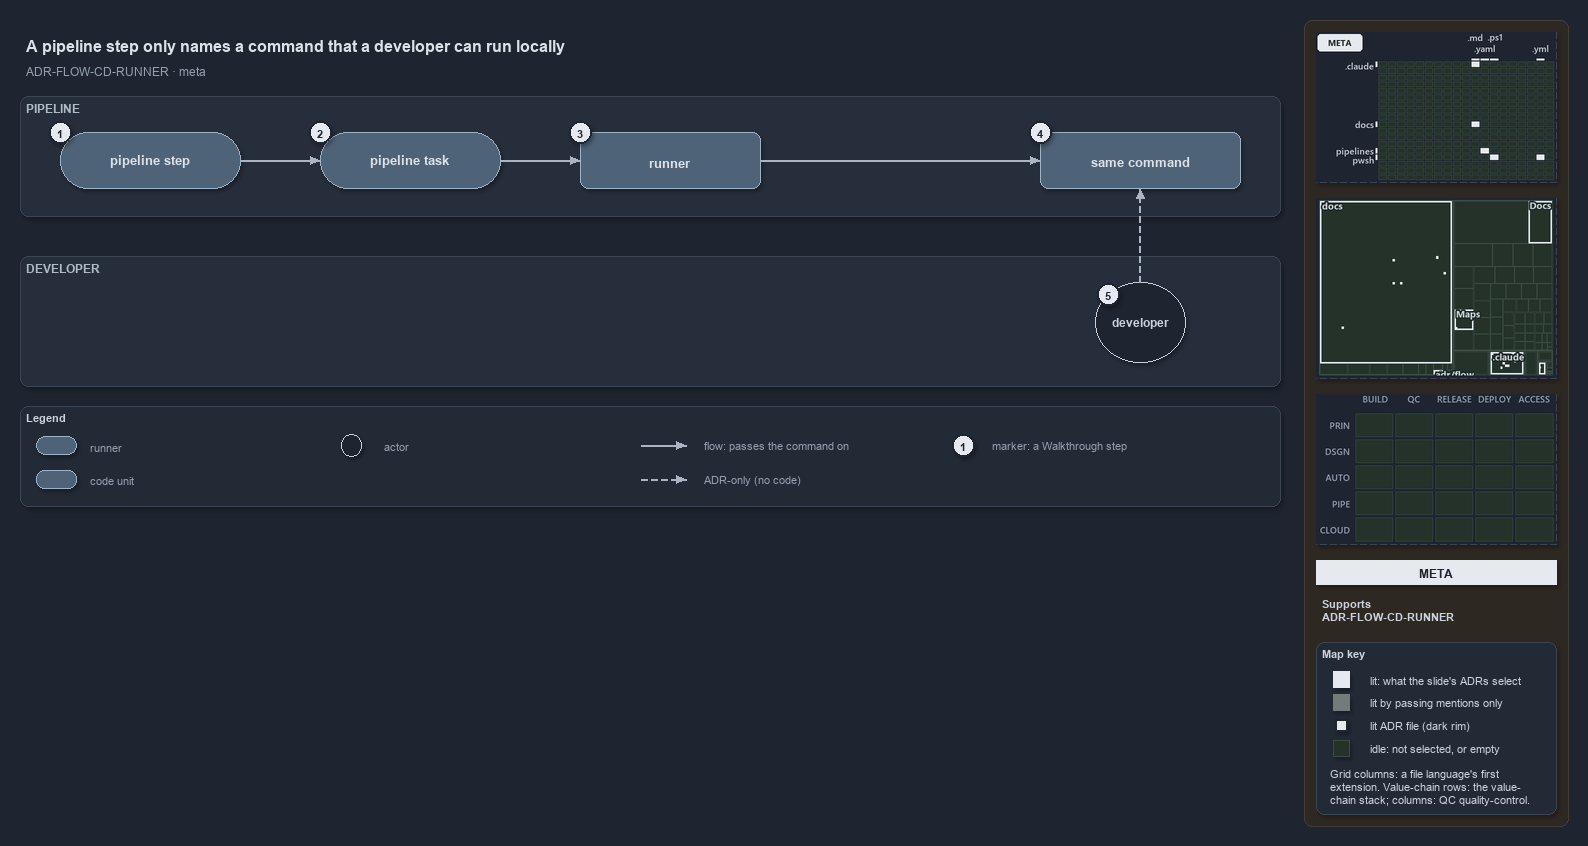

The diagram above was exported from draw.io. Its source (the exported page's mxGraphModel, read from the mxfile embedded in the PNG):
<mxGraphModel dx="1024" dy="768" grid="0" gridSize="10" guides="1" tooltips="1" connect="1" arrows="1" fold="1" page="1" pageScale="1" pageWidth="1572" pageHeight="600" background="#1E2430" math="0" shadow="1">
  <root>
    <mxCell id="0" />
    <mxCell id="1" parent="0" />
    <mxCell id="sidebar-bg" value="" style="rounded=1;arcSize=2;html=1;fillColor=#2E2823;strokeColor=#453C33;shadow=0;" vertex="1" parent="1">
      <mxGeometry x="1304" y="4" width="264" height="806" as="geometry" />
    </mxCell>
    <mxCell id="title" value="A pipeline step only names a command that a developer can run locally" style="text;html=1;align=left;verticalAlign=middle;fontSize=16;fontStyle=1;fontColor=#DDE2E9;" vertex="1" parent="1">
      <mxGeometry x="20" y="14" width="1260" height="30" as="geometry" />
    </mxCell>
    <mxCell id="subtitle" value="ADR-FLOW-CD-RUNNER &amp;#183; meta" style="text;html=1;align=left;verticalAlign=middle;fontSize=12;fontColor=#949FAE;" vertex="1" parent="1">
      <mxGeometry x="20" y="44" width="1240" height="20" as="geometry" />
    </mxCell>
    <mxCell id="band-pipeline" value="PIPELINE" style="rounded=1;html=1;arcSize=3;fillColor=#262E3B;strokeColor=#3A4555;verticalAlign=top;align=left;spacingLeft=8;fontStyle=1;fontSize=12;fontColor=#B0BAC7;" vertex="1" parent="1">
      <mxGeometry x="20" y="80" width="1260" height="120" as="geometry" />
    </mxCell>
    <mxCell id="band-dev" value="DEVELOPER" style="rounded=1;html=1;arcSize=3;fillColor=#262E3B;strokeColor=#3A4555;verticalAlign=top;align=left;spacingLeft=8;fontStyle=1;fontSize=12;fontColor=#B0BAC7;" vertex="1" parent="1">
      <mxGeometry x="20" y="240" width="1260" height="130" as="geometry" />
    </mxCell>
    <mxCell id="step" value="&lt;b&gt;pipeline step&lt;/b&gt;" style="rounded=1;arcSize=50;whiteSpace=wrap;html=1;fillColor=#4E6378;strokeColor=#9FB3C8;fontSize=13;fontColor=#DDE2E9;" vertex="1" parent="1">
      <mxGeometry x="60" y="116" width="180" height="56" as="geometry" />
    </mxCell>
    <mxCell id="task" value="&lt;b&gt;pipeline task&lt;/b&gt;" style="rounded=1;arcSize=50;whiteSpace=wrap;html=1;fillColor=#4E6378;strokeColor=#9FB3C8;fontSize=13;fontColor=#DDE2E9;" vertex="1" parent="1">
      <mxGeometry x="320" y="116" width="180" height="56" as="geometry" />
    </mxCell>
    <mxCell id="runner" value="&lt;b&gt;runner&lt;/b&gt;" style="rounded=1;whiteSpace=wrap;html=1;arcSize=20;fillColor=#4E6378;strokeColor=#9FB3C8;fontSize=13;fontColor=#DDE2E9;" vertex="1" parent="1">
      <mxGeometry x="580" y="116" width="180" height="56" as="geometry" />
    </mxCell>
    <mxCell id="command" value="&lt;b&gt;same command&lt;/b&gt;" style="rounded=1;whiteSpace=wrap;html=1;arcSize=20;fillColor=#4E6378;strokeColor=#9FB3C8;fontSize=13;fontColor=#DDE2E9;" vertex="1" parent="1">
      <mxGeometry x="1040" y="116" width="200" height="56" as="geometry" />
    </mxCell>
    <mxCell id="dev" value="&lt;b&gt;developer&lt;/b&gt;" style="ellipse;whiteSpace=wrap;html=1;fillColor=#1E2430;strokeColor=#C7D0DB;fontSize=12;fontColor=#CDD3DC;" vertex="1" parent="1">
      <mxGeometry x="1095" y="266" width="90" height="80" as="geometry" />
    </mxCell>
    <mxCell id="p-edge-step-task-a" value="" style="text;html=1;strokeColor=none;fillColor=none;" vertex="1" parent="1">
      <mxGeometry x="240" y="144" width="1" height="1" as="geometry" />
    </mxCell>
    <mxCell id="p-edge-step-task-b" value="" style="text;html=1;strokeColor=none;fillColor=none;" vertex="1" parent="1">
      <mxGeometry x="320" y="144" width="1" height="1" as="geometry" />
    </mxCell>
    <mxCell id="edge-step-task" value="" style="edgeStyle=orthogonalEdgeStyle;rounded=1;html=1;fontSize=10;endArrow=block;strokeColor=#AAB4C3;fontColor=#CDD3DC;shadow=0;" edge="1" parent="1" source="p-edge-step-task-a" target="p-edge-step-task-b">
      <mxGeometry relative="1" as="geometry" />
    </mxCell>
    <mxCell id="p-edge-task-runner-a" value="" style="text;html=1;strokeColor=none;fillColor=none;" vertex="1" parent="1">
      <mxGeometry x="500" y="144" width="1" height="1" as="geometry" />
    </mxCell>
    <mxCell id="p-edge-task-runner-b" value="" style="text;html=1;strokeColor=none;fillColor=none;" vertex="1" parent="1">
      <mxGeometry x="580" y="144" width="1" height="1" as="geometry" />
    </mxCell>
    <mxCell id="edge-task-runner" value="" style="edgeStyle=orthogonalEdgeStyle;rounded=1;html=1;fontSize=10;endArrow=block;strokeColor=#AAB4C3;fontColor=#CDD3DC;shadow=0;" edge="1" parent="1" source="p-edge-task-runner-a" target="p-edge-task-runner-b">
      <mxGeometry relative="1" as="geometry" />
    </mxCell>
    <mxCell id="p-edge-runner-command-a" value="" style="text;html=1;strokeColor=none;fillColor=none;" vertex="1" parent="1">
      <mxGeometry x="760" y="144" width="1" height="1" as="geometry" />
    </mxCell>
    <mxCell id="p-edge-runner-command-b" value="" style="text;html=1;strokeColor=none;fillColor=none;" vertex="1" parent="1">
      <mxGeometry x="1040" y="144" width="1" height="1" as="geometry" />
    </mxCell>
    <mxCell id="edge-runner-command" value="" style="edgeStyle=orthogonalEdgeStyle;rounded=1;html=1;fontSize=10;endArrow=block;strokeColor=#AAB4C3;fontColor=#CDD3DC;shadow=0;" edge="1" parent="1" source="p-edge-runner-command-a" target="p-edge-runner-command-b">
      <mxGeometry relative="1" as="geometry" />
    </mxCell>
    <mxCell id="p-edge-dev-command-a" value="" style="text;html=1;strokeColor=none;fillColor=none;" vertex="1" parent="1">
      <mxGeometry x="1140" y="266" width="1" height="1" as="geometry" />
    </mxCell>
    <mxCell id="p-edge-dev-command-b" value="" style="text;html=1;strokeColor=none;fillColor=none;" vertex="1" parent="1">
      <mxGeometry x="1140" y="172" width="1" height="1" as="geometry" />
    </mxCell>
    <mxCell id="edge-dev-command" value="" style="edgeStyle=orthogonalEdgeStyle;rounded=1;html=1;fontSize=10;endArrow=block;strokeColor=#AAB4C3;dashed=1;fontColor=#CDD3DC;shadow=0;" edge="1" parent="1" source="p-edge-dev-command-a" target="p-edge-dev-command-b">
      <mxGeometry relative="1" as="geometry" />
    </mxCell>
    <mxCell id="mark-1" value="1" style="ellipse;html=1;fillColor=#E6EAF0;strokeColor=#1E2430;strokeWidth=2;fontColor=#1E2430;fontStyle=1;fontSize=11;" vertex="1" parent="1">
      <mxGeometry x="49" y="105" width="22" height="22" as="geometry" />
    </mxCell>
    <mxCell id="mark-2" value="2" style="ellipse;html=1;fillColor=#E6EAF0;strokeColor=#1E2430;strokeWidth=2;fontColor=#1E2430;fontStyle=1;fontSize=11;" vertex="1" parent="1">
      <mxGeometry x="309" y="105" width="22" height="22" as="geometry" />
    </mxCell>
    <mxCell id="mark-3" value="3" style="ellipse;html=1;fillColor=#E6EAF0;strokeColor=#1E2430;strokeWidth=2;fontColor=#1E2430;fontStyle=1;fontSize=11;" vertex="1" parent="1">
      <mxGeometry x="569" y="105" width="22" height="22" as="geometry" />
    </mxCell>
    <mxCell id="mark-4" value="4" style="ellipse;html=1;fillColor=#E6EAF0;strokeColor=#1E2430;strokeWidth=2;fontColor=#1E2430;fontStyle=1;fontSize=11;" vertex="1" parent="1">
      <mxGeometry x="1029" y="105" width="22" height="22" as="geometry" />
    </mxCell>
    <mxCell id="mark-5" value="5" style="ellipse;html=1;fillColor=#E6EAF0;strokeColor=#1E2430;strokeWidth=2;fontColor=#1E2430;fontStyle=1;fontSize=11;" vertex="1" parent="1">
      <mxGeometry x="1097" y="267" width="22" height="22" as="geometry" />
    </mxCell>
    <mxCell id="legend" value="&lt;b&gt;Legend&lt;/b&gt;" style="rounded=1;whiteSpace=wrap;html=1;arcSize=6;fillColor=#222A36;strokeColor=#3A4555;align=left;verticalAlign=top;spacing=8;fontSize=11;fontColor=#CDD3DC;" vertex="1" parent="1">
      <mxGeometry x="20" y="390" width="1260" height="100" as="geometry" />
    </mxCell>
    <mxCell id="legend-0" value="" style="rounded=1;arcSize=50;whiteSpace=wrap;html=1;fillColor=#4E6378;strokeColor=#9FB3C8;fontColor=#DDE2E9;" vertex="1" parent="1">
      <mxGeometry x="36" y="420" width="40" height="18" as="geometry" />
    </mxCell>
    <mxCell id="legend-0-text" value="runner" style="text;html=1;align=left;verticalAlign=middle;fontSize=11;fontColor=#949FAE;" vertex="1" parent="1">
      <mxGeometry x="84" y="419" width="300" height="20" as="geometry" />
    </mxCell>
    <mxCell id="legend-1" value="" style="rounded=1;whiteSpace=wrap;html=1;arcSize=20;fillColor=#4E6378;strokeColor=#9FB3C8;fontColor=#DDE2E9;" vertex="1" parent="1">
      <mxGeometry x="36" y="454" width="40" height="18" as="geometry" />
    </mxCell>
    <mxCell id="legend-1-text" value="code unit" style="text;html=1;align=left;verticalAlign=middle;fontSize=11;fontColor=#949FAE;" vertex="1" parent="1">
      <mxGeometry x="84" y="453" width="300" height="20" as="geometry" />
    </mxCell>
    <mxCell id="legend-2" value="" style="ellipse;whiteSpace=wrap;html=1;fillColor=#1E2430;strokeColor=#C7D0DB;fontColor=#CDD3DC;" vertex="1" parent="1">
      <mxGeometry x="341" y="418" width="20" height="22" as="geometry" />
    </mxCell>
    <mxCell id="legend-2-text" value="actor" style="text;html=1;align=left;verticalAlign=middle;fontSize=11;fontColor=#949FAE;" vertex="1" parent="1">
      <mxGeometry x="378" y="419" width="300" height="20" as="geometry" />
    </mxCell>
    <mxCell id="p-legend-3-a" value="" style="text;html=1;strokeColor=none;fillColor=none;" vertex="1" parent="1">
      <mxGeometry x="640" y="429" width="1" height="1" as="geometry" />
    </mxCell>
    <mxCell id="p-legend-3-b" value="" style="text;html=1;strokeColor=none;fillColor=none;" vertex="1" parent="1">
      <mxGeometry x="686" y="429" width="1" height="1" as="geometry" />
    </mxCell>
    <mxCell id="legend-3" value="" style="edgeStyle=orthogonalEdgeStyle;rounded=1;html=1;fontSize=10;endArrow=block;strokeColor=#AAB4C3;fontColor=#CDD3DC;shadow=0;" edge="1" parent="1" source="p-legend-3-a" target="p-legend-3-b">
      <mxGeometry relative="1" as="geometry" />
    </mxCell>
    <mxCell id="legend-3-text" value="flow: passes the command on" style="text;html=1;align=left;verticalAlign=middle;fontSize=11;fontColor=#949FAE;" vertex="1" parent="1">
      <mxGeometry x="698" y="419" width="300" height="20" as="geometry" />
    </mxCell>
    <mxCell id="p-legend-4-a" value="" style="text;html=1;strokeColor=none;fillColor=none;" vertex="1" parent="1">
      <mxGeometry x="640" y="463" width="1" height="1" as="geometry" />
    </mxCell>
    <mxCell id="p-legend-4-b" value="" style="text;html=1;strokeColor=none;fillColor=none;" vertex="1" parent="1">
      <mxGeometry x="686" y="463" width="1" height="1" as="geometry" />
    </mxCell>
    <mxCell id="legend-4" value="" style="edgeStyle=orthogonalEdgeStyle;rounded=1;html=1;fontSize=10;endArrow=block;strokeColor=#AAB4C3;dashed=1;fontColor=#CDD3DC;shadow=0;" edge="1" parent="1" source="p-legend-4-a" target="p-legend-4-b">
      <mxGeometry relative="1" as="geometry" />
    </mxCell>
    <mxCell id="legend-4-text" value="ADR-only (no code)" style="text;html=1;align=left;verticalAlign=middle;fontSize=11;fontColor=#949FAE;" vertex="1" parent="1">
      <mxGeometry x="698" y="453" width="300" height="20" as="geometry" />
    </mxCell>
    <mxCell id="legend-5" value="1" style="ellipse;html=1;fillColor=#E6EAF0;strokeColor=#1E2430;strokeWidth=2;fontColor=#1E2430;fontStyle=1;fontSize=11;" vertex="1" parent="1">
      <mxGeometry x="952" y="418" width="22" height="22" as="geometry" />
    </mxCell>
    <mxCell id="legend-5-text" value="marker: a Walkthrough step" style="text;html=1;align=left;verticalAlign=middle;fontSize=11;fontColor=#949FAE;" vertex="1" parent="1">
      <mxGeometry x="986" y="419" width="320" height="20" as="geometry" />
    </mxCell>
    <mxCell id="minimap-grid" value="" style="shape=image;html=1;imageAspect=0;aspect=fixed;verticalLabelPosition=bottom;strokeColor=#3A4555;dashed=1;fillColor=#222A36;image=data:image/png,(base64 omitted: 10524 chars);" vertex="1" parent="1">
      <mxGeometry x="1316" y="16" width="240" height="150" as="geometry" />
    </mxCell>
    <mxCell id="minimap-tree" value="" style="shape=image;html=1;imageAspect=0;aspect=fixed;verticalLabelPosition=bottom;strokeColor=#3A4555;dashed=1;fillColor=#222A36;image=data:image/png,(base64 omitted: 12236 chars);" vertex="1" parent="1">
      <mxGeometry x="1316" y="182" width="240" height="180" as="geometry" />
    </mxCell>
    <mxCell id="minimap-chain" value="" style="shape=image;html=1;imageAspect=0;aspect=fixed;verticalLabelPosition=bottom;strokeColor=#3A4555;dashed=1;fillColor=#222A36;image=data:image/png,(base64 omitted: 11912 chars);" vertex="1" parent="1">
      <mxGeometry x="1316" y="378" width="240" height="150" as="geometry" />
    </mxCell>
    <mxCell id="lens-badge" value="META" style="rounded=0;whiteSpace=wrap;html=1;align=center;verticalAlign=middle;fontSize=12;fontStyle=1;fontColor=#1E2430;fillColor=#E6EAF0;strokeColor=none;" vertex="1" parent="1">
      <mxGeometry x="1316" y="544" width="240" height="24" as="geometry" />
    </mxCell>
    <mxCell id="supports" value="&lt;b&gt;Supports&lt;/b&gt;&lt;br&gt;ADR-FLOW-CD-RUNNER" style="text;html=1;whiteSpace=wrap;align=left;verticalAlign=top;fontSize=11;fontColor=#CDD3DC;" vertex="1" parent="1">
      <mxGeometry x="1316" y="576" width="240" height="38" as="geometry" />
    </mxCell>
    <mxCell id="mapkey" value="&lt;b&gt;Map key&lt;/b&gt;" style="rounded=1;arcSize=6;whiteSpace=wrap;html=1;align=left;verticalAlign=top;fontSize=11;fontColor=#CDD3DC;fillColor=#222A36;strokeColor=#3A4555;spacingLeft=8;spacingTop=2;" vertex="1" parent="1">
      <mxGeometry x="1316" y="626" width="240" height="172" as="geometry" />
    </mxCell>
    <mxCell id="mapkey-lit" value="" style="rounded=0;html=1;fillColor=#E6EAF0;strokeColor=#E6EAF0;" vertex="1" parent="1">
      <mxGeometry x="1333.0" y="655.0" width="16" height="16" as="geometry" />
    </mxCell>
    <mxCell id="mapkey-lit-text" value="lit: what the slide's ADRs select" style="text;html=1;align=left;verticalAlign=middle;fontSize=11;fontColor=#CDD3DC;" vertex="1" parent="1">
      <mxGeometry x="1364" y="653" width="184" height="20" as="geometry" />
    </mxCell>
    <mxCell id="mapkey-touched" value="" style="rounded=0;html=1;fillColor=#727C79;strokeColor=#727C79;" vertex="1" parent="1">
      <mxGeometry x="1333.0" y="678.0" width="16" height="16" as="geometry" />
    </mxCell>
    <mxCell id="mapkey-touched-text" value="lit by passing mentions only" style="text;html=1;align=left;verticalAlign=middle;fontSize=11;fontColor=#CDD3DC;" vertex="1" parent="1">
      <mxGeometry x="1364" y="676" width="184" height="20" as="geometry" />
    </mxCell>
    <mxCell id="mapkey-adr" value="" style="rounded=0;html=1;fillColor=#E6EAF0;strokeColor=#1C2A24;strokeWidth=2;" vertex="1" parent="1">
      <mxGeometry x="1335.0" y="703.0" width="12" height="12" as="geometry" />
    </mxCell>
    <mxCell id="mapkey-adr-text" value="lit ADR file (dark rim)" style="text;html=1;align=left;verticalAlign=middle;fontSize=11;fontColor=#CDD3DC;" vertex="1" parent="1">
      <mxGeometry x="1364" y="699" width="184" height="20" as="geometry" />
    </mxCell>
    <mxCell id="mapkey-idle" value="" style="rounded=0;html=1;fillColor=#243229;strokeColor=#3B4D43;" vertex="1" parent="1">
      <mxGeometry x="1333.0" y="724.0" width="16" height="16" as="geometry" />
    </mxCell>
    <mxCell id="mapkey-idle-text" value="idle: not selected, or empty" style="text;html=1;align=left;verticalAlign=middle;fontSize=11;fontColor=#CDD3DC;" vertex="1" parent="1">
      <mxGeometry x="1364" y="722" width="184" height="20" as="geometry" />
    </mxCell>
    <mxCell id="mapkey-codes" value="Grid columns: a file language's first&lt;br&gt;extension. Value-chain rows: the value-&lt;br&gt;chain stack; columns: QC quality-control." style="text;html=1;align=left;verticalAlign=top;whiteSpace=wrap;fontSize=11;fontColor=#CDD3DC;" vertex="1" parent="1">
      <mxGeometry x="1324" y="746" width="224" height="46" as="geometry" />
    </mxCell>
  </root>
</mxGraphModel>